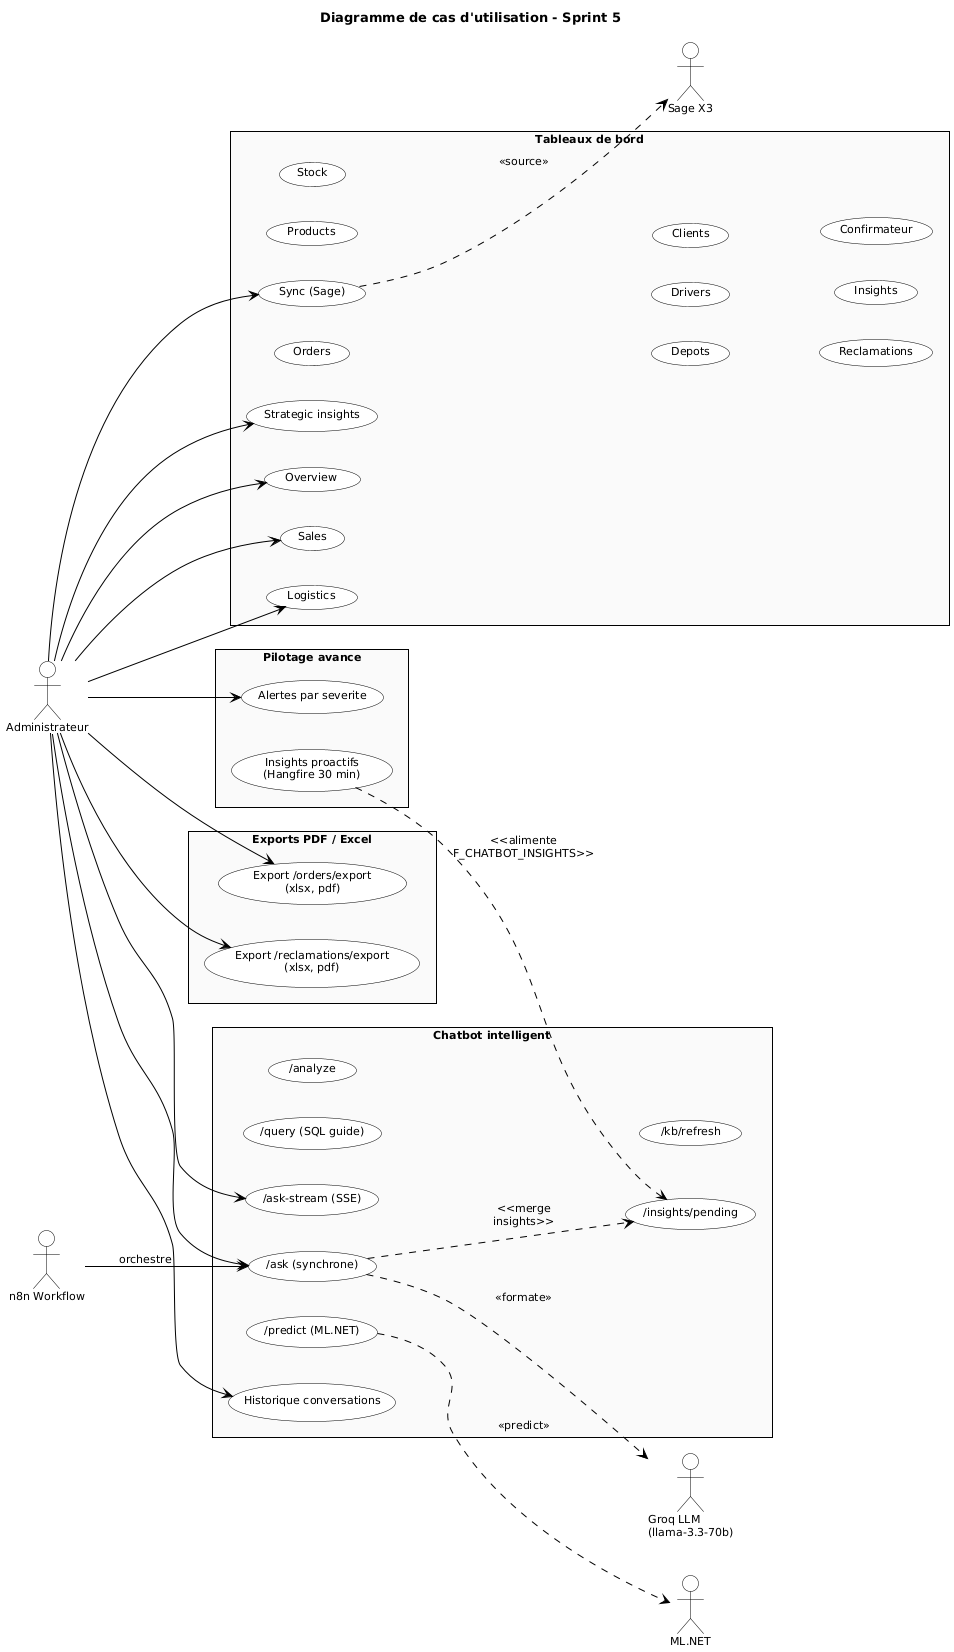

The diagram above was rendered by PlantUML. Its source (embedded in the PNG):
@startuml s5_usecase
title Diagramme de cas d'utilisation - Sprint 5

skinparam backgroundColor #FFFFFF
skinparam shadowing false
skinparam roundCorner 0
skinparam DefaultFontName Arial
skinparam DefaultFontSize 11
skinparam TitleFontSize 13
skinparam TitleFontStyle bold
skinparam ArrowColor #000000
skinparam ActorBorderColor #000000
skinparam ActorBackgroundColor #FFFFFF
skinparam UsecaseBorderColor #000000
skinparam UsecaseBackgroundColor #FFFFFF
skinparam PackageBorderColor #000000
skinparam PackageBackgroundColor #FAFAFA
skinparam PackageStyle rectangle
skinparam NoteBorderColor #B0860B
skinparam NoteBackgroundColor #FFF8DC

left to right direction

actor "Administrateur" as ADM
actor "n8n Workflow" as N8N

package "Tableaux de bord" {
    usecase "Overview" as D1
    usecase "Sales" as D2
    usecase "Orders" as D3
    usecase "Products" as D4
    usecase "Stock" as D5
    usecase "Depots" as D6
    usecase "Logistics" as D7
    usecase "Drivers" as D8
    usecase "Clients" as D9
    usecase "Reclamations" as D10
    usecase "Sync (Sage)" as D11
    usecase "Insights" as D12
    usecase "Strategic insights" as D13
    usecase "Confirmateur" as D14
  }

  package "Exports PDF / Excel" {
    usecase "Export /orders/export\n(xlsx, pdf)" as E1
    usecase "Export /reclamations/export\n(xlsx, pdf)" as E2
  }

  package "Chatbot intelligent" {
    usecase "/ask (synchrone)" as C1
    usecase "/ask-stream (SSE)" as C2
    usecase "/query (SQL guide)" as C3
    usecase "/analyze" as C4
    usecase "/predict (ML.NET)" as C5
    usecase "Historique conversations" as C6
    usecase "/insights/pending" as C7
    usecase "/kb/refresh" as C8
  }

  package "Pilotage avance" {
    usecase "Alertes par severite" as P1
    usecase "Insights proactifs\n(Hangfire 30 min)" as P2
  }

actor "Groq LLM\n(llama-3.3-70b)" as GR
actor "Sage X3" as SG
actor "ML.NET" as ML

ADM --> D1
ADM --> D2
ADM --> D7
ADM --> D11
ADM --> D13
ADM --> E1
ADM --> E2
ADM --> C1
ADM --> C2
ADM --> C6
ADM --> P1

N8N --> C1 : orchestre
C1 ..> GR : <<formate>>
C5 ..> ML : <<predict>>
D11 ..> SG : <<source>>
P2 ..> C7 : <<alimente\nF_CHATBOT_INSIGHTS>>
C1 ..> C7 : <<merge\ninsights>>

@enduml